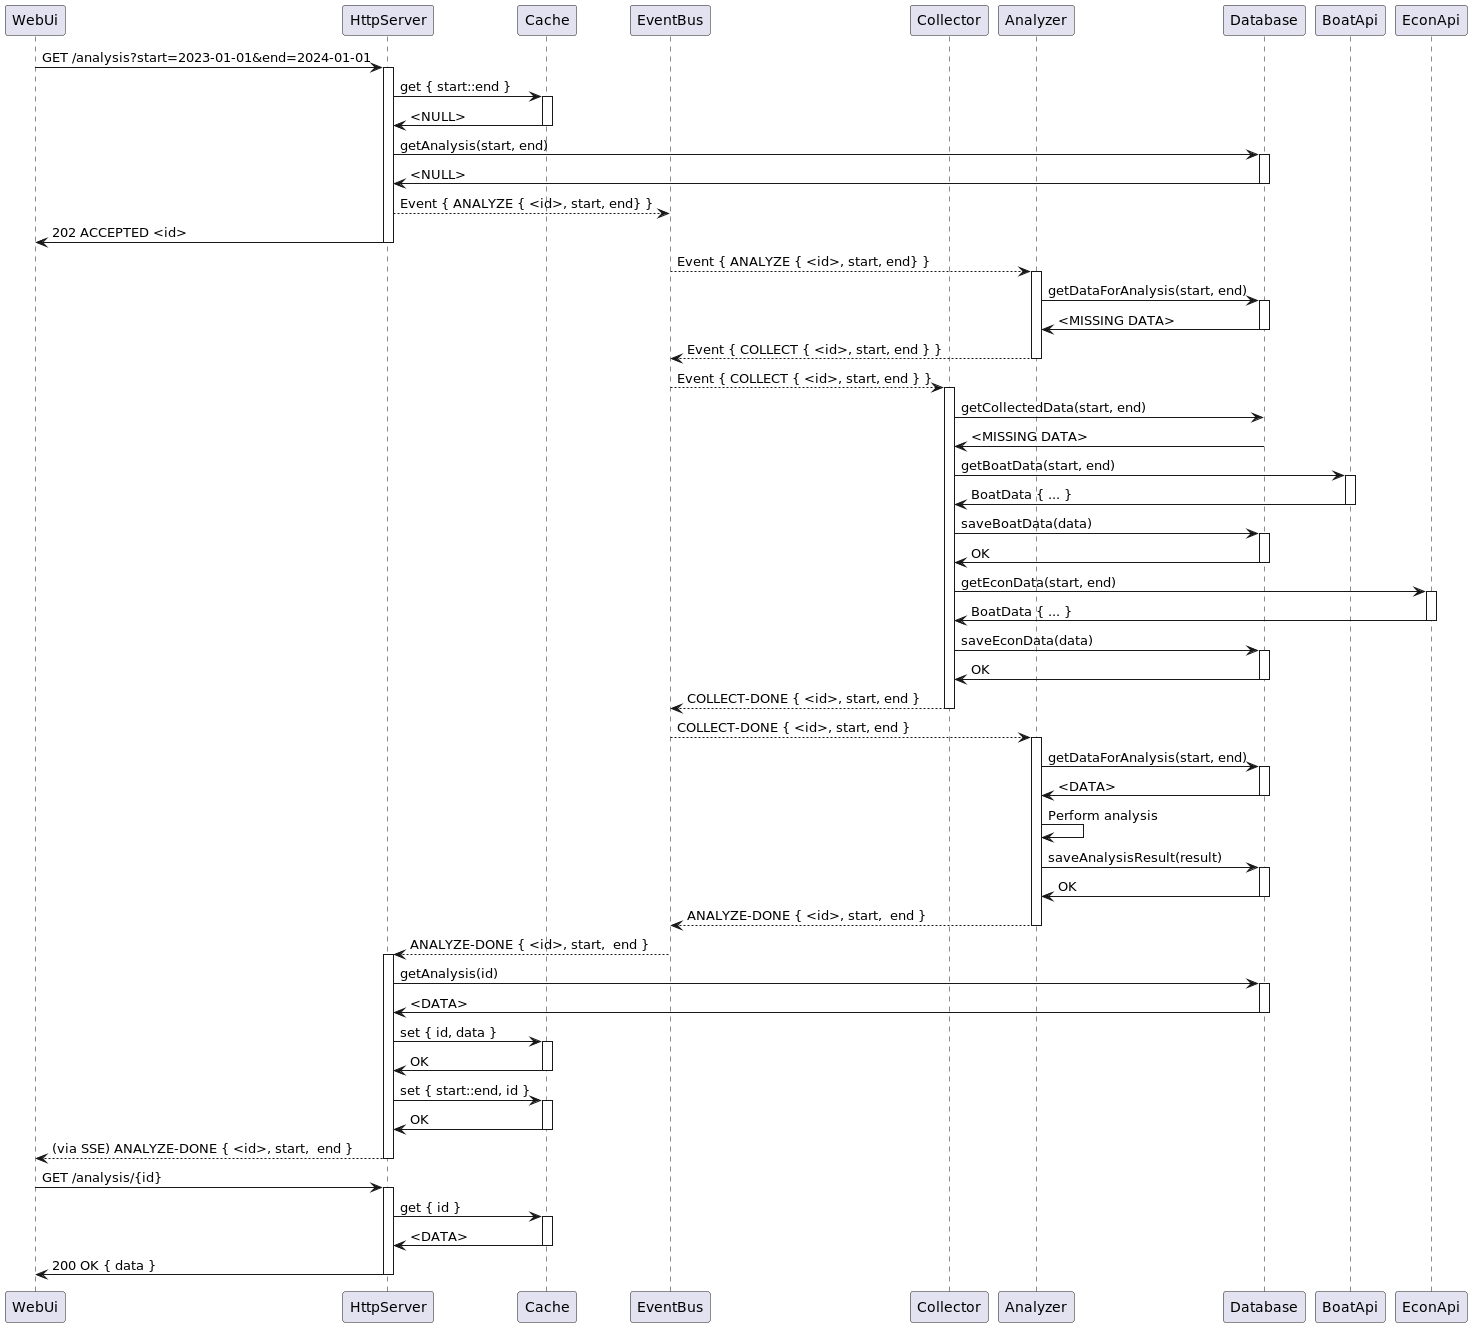

The diagram above was rendered by PlantUML. Its source (embedded in the PNG):
@startuml

participant WebUi
participant HttpServer
participant Cache
participant EventBus
participant Collector
participant Analyzer
participant Database
participant BoatApi
participant EconApi

WebUi -> HttpServer ++ : GET /analysis?start=2023-01-01&end=2024-01-01
HttpServer -> Cache ++ : get { start::end }
Cache -> HttpServer -- : <NULL>
HttpServer -> Database ++ : getAnalysis(start, end)
Database -> HttpServer -- : <NULL>
HttpServer --> EventBus : Event { ANALYZE { <id>, start, end} }
HttpServer -> WebUi -- : 202 ACCEPTED <id>

EventBus --> Analyzer ++ : Event { ANALYZE { <id>, start, end} }
Analyzer -> Database ++ : getDataForAnalysis(start, end)
Database -> Analyzer -- : <MISSING DATA>
Analyzer --> EventBus -- : Event { COLLECT { <id>, start, end } }

EventBus --> Collector ++ : Event { COLLECT { <id>, start, end } }
Collector -> Database : getCollectedData(start, end)
Database -> Collector : <MISSING DATA>
Collector -> BoatApi ++ : getBoatData(start, end)
BoatApi -> Collector -- : BoatData { ... }
Collector -> Database ++ : saveBoatData(data)
Database -> Collector -- : OK
Collector -> EconApi ++ : getEconData(start, end)
EconApi -> Collector -- : BoatData { ... }
Collector -> Database ++ : saveEconData(data)
Database -> Collector -- : OK
Collector --> EventBus -- : COLLECT-DONE { <id>, start, end }

EventBus --> Analyzer ++ : COLLECT-DONE { <id>, start, end }
Analyzer -> Database ++ : getDataForAnalysis(start, end)
Database -> Analyzer -- : <DATA>
Analyzer -> Analyzer : Perform analysis
Analyzer -> Database ++ : saveAnalysisResult(result)
Database -> Analyzer -- : OK
Analyzer --> EventBus -- : ANALYZE-DONE { <id>, start,  end }

EventBus --> HttpServer ++ : ANALYZE-DONE { <id>, start,  end }
HttpServer -> Database ++ : getAnalysis(id)
Database -> HttpServer -- : <DATA>
HttpServer -> Cache ++ : set { id, data }
Cache -> HttpServer -- : OK
HttpServer -> Cache ++ : set { start::end, id }
Cache -> HttpServer -- : OK
HttpServer --> WebUi -- : (via SSE) ANALYZE-DONE { <id>, start,  end }

WebUi -> HttpServer ++ : GET /analysis/{id}
HttpServer -> Cache ++ : get { id }
Cache -> HttpServer -- : <DATA>
HttpServer -> WebUi -- : 200 OK { data }

@enduml